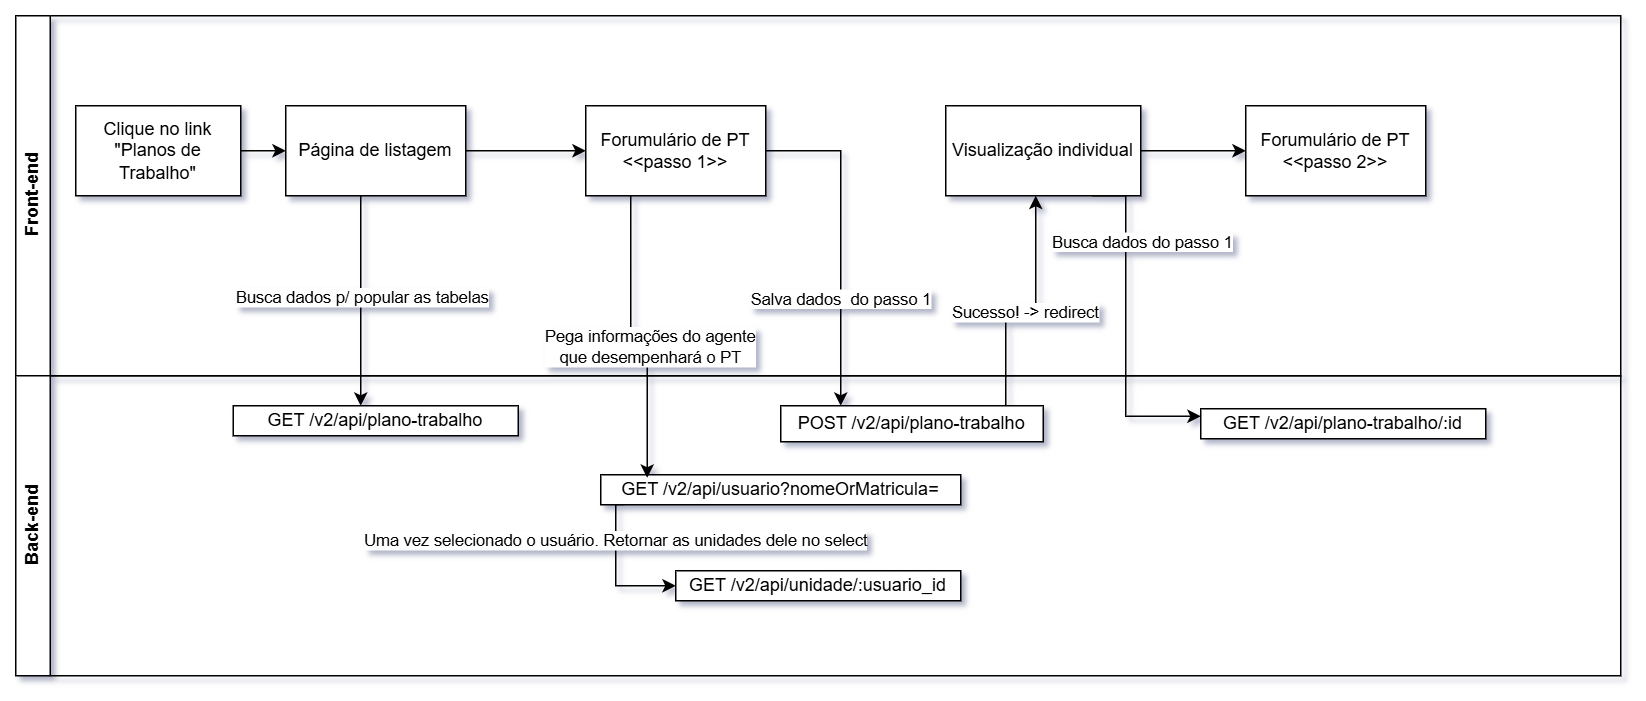

The diagram above was exported from draw.io. Its source (the exported page's mxGraphModel, read from the mxfile embedded in the PNG):
<mxGraphModel dx="1426" dy="841" grid="1" gridSize="10" guides="1" tooltips="1" connect="1" arrows="1" fold="1" page="1" pageScale="1" pageWidth="1169" pageHeight="827" math="0" shadow="0">
  <root>
    <mxCell id="0" />
    <mxCell id="1" parent="0" />
    <mxCell id="iJcKuKAGie7XsegdyESX-2" parent="1" style="swimlane;horizontal=0;whiteSpace=wrap;html=1;" value="Front-end" vertex="1">
      <mxGeometry height="240" width="1070" x="60" y="70" as="geometry" />
    </mxCell>
    <mxCell id="UyKY56JLbzyenRhn7SSF-7" edge="1" parent="iJcKuKAGie7XsegdyESX-2" source="UyKY56JLbzyenRhn7SSF-2" style="edgeStyle=orthogonalEdgeStyle;rounded=0;orthogonalLoop=1;jettySize=auto;html=1;" target="UyKY56JLbzyenRhn7SSF-6" value="">
      <mxGeometry relative="1" as="geometry" />
    </mxCell>
    <mxCell id="UyKY56JLbzyenRhn7SSF-2" parent="iJcKuKAGie7XsegdyESX-2" style="whiteSpace=wrap;html=1;" value="Clique no link &quot;Planos de Trabalho&quot;" vertex="1">
      <mxGeometry height="60" width="110" x="40" y="60" as="geometry" />
    </mxCell>
    <mxCell id="UyKY56JLbzyenRhn7SSF-15" edge="1" parent="iJcKuKAGie7XsegdyESX-2" source="UyKY56JLbzyenRhn7SSF-6" style="edgeStyle=orthogonalEdgeStyle;rounded=0;orthogonalLoop=1;jettySize=auto;html=1;" target="UyKY56JLbzyenRhn7SSF-14" value="">
      <mxGeometry relative="1" as="geometry" />
    </mxCell>
    <mxCell id="UyKY56JLbzyenRhn7SSF-6" parent="iJcKuKAGie7XsegdyESX-2" style="whiteSpace=wrap;html=1;" value="Página de listagem" vertex="1">
      <mxGeometry height="60" width="120" x="180" y="60" as="geometry" />
    </mxCell>
    <mxCell id="UyKY56JLbzyenRhn7SSF-14" parent="iJcKuKAGie7XsegdyESX-2" style="whiteSpace=wrap;html=1;" value="Forumulário de PT&lt;br&gt;&amp;lt;&amp;lt;passo 1&amp;gt;&amp;gt;" vertex="1">
      <mxGeometry height="60" width="120" x="380" y="60" as="geometry" />
    </mxCell>
    <mxCell id="UyKY56JLbzyenRhn7SSF-32" edge="1" parent="iJcKuKAGie7XsegdyESX-2" source="UyKY56JLbzyenRhn7SSF-20" style="edgeStyle=orthogonalEdgeStyle;rounded=0;orthogonalLoop=1;jettySize=auto;html=1;exitX=1;exitY=0.5;exitDx=0;exitDy=0;" target="UyKY56JLbzyenRhn7SSF-33">
      <mxGeometry relative="1" as="geometry">
        <mxPoint x="820" y="90" as="targetPoint" />
      </mxGeometry>
    </mxCell>
    <mxCell id="UyKY56JLbzyenRhn7SSF-20" parent="iJcKuKAGie7XsegdyESX-2" style="whiteSpace=wrap;html=1;" value="Visualização individual" vertex="1">
      <mxGeometry height="60" width="130" x="620" y="60" as="geometry" />
    </mxCell>
    <mxCell id="UyKY56JLbzyenRhn7SSF-33" parent="iJcKuKAGie7XsegdyESX-2" style="whiteSpace=wrap;html=1;" value="Forumulário de PT&lt;br&gt;&amp;lt;&amp;lt;passo 2&amp;gt;&amp;gt;" vertex="1">
      <mxGeometry height="60" width="120" x="820" y="60" as="geometry" />
    </mxCell>
    <mxCell id="iJcKuKAGie7XsegdyESX-3" parent="1" style="swimlane;horizontal=0;whiteSpace=wrap;html=1;" value="Back-end" vertex="1">
      <mxGeometry height="200" width="1070" x="60" y="310" as="geometry" />
    </mxCell>
    <mxCell id="UyKY56JLbzyenRhn7SSF-9" parent="iJcKuKAGie7XsegdyESX-3" style="whiteSpace=wrap;html=1;" value="GET /v2/api/plano-trabalho" vertex="1">
      <mxGeometry height="20" width="190" x="145" y="20" as="geometry" />
    </mxCell>
    <mxCell id="UyKY56JLbzyenRhn7SSF-17" parent="iJcKuKAGie7XsegdyESX-3" style="whiteSpace=wrap;html=1;" value="POST /v2/api/plano-trabalho" vertex="1">
      <mxGeometry height="24" width="175" x="510" y="20" as="geometry" />
    </mxCell>
    <mxCell id="UyKY56JLbzyenRhn7SSF-24" parent="iJcKuKAGie7XsegdyESX-3" style="whiteSpace=wrap;html=1;" value="GET /v2/api/plano-trabalho&lt;span style=&quot;background-color: transparent; color: light-dark(rgb(0, 0, 0), rgb(255, 255, 255));&quot;&gt;/:id&lt;/span&gt;" vertex="1">
      <mxGeometry height="20" width="190" x="790" y="22" as="geometry" />
    </mxCell>
    <mxCell id="UyKY56JLbzyenRhn7SSF-29" edge="1" parent="iJcKuKAGie7XsegdyESX-3" source="UyKY56JLbzyenRhn7SSF-25" style="edgeStyle=orthogonalEdgeStyle;rounded=0;orthogonalLoop=1;jettySize=auto;html=1;exitX=0.066;exitY=0.993;exitDx=0;exitDy=0;entryX=0;entryY=0.5;entryDx=0;entryDy=0;exitPerimeter=0;" target="UyKY56JLbzyenRhn7SSF-28">
      <mxGeometry relative="1" as="geometry">
        <Array as="points">
          <mxPoint x="400" y="86" />
          <mxPoint x="400" y="140" />
        </Array>
      </mxGeometry>
    </mxCell>
    <mxCell id="UyKY56JLbzyenRhn7SSF-30" connectable="0" parent="UyKY56JLbzyenRhn7SSF-29" style="edgeLabel;html=1;align=center;verticalAlign=middle;resizable=0;points=[];" value="Uma vez selecionado o usuário. Retornar as unidades dele no select" vertex="1">
      <mxGeometry relative="1" x="-0.429" y="-1" as="geometry">
        <mxPoint as="offset" />
      </mxGeometry>
    </mxCell>
    <mxCell id="UyKY56JLbzyenRhn7SSF-25" parent="iJcKuKAGie7XsegdyESX-3" style="whiteSpace=wrap;html=1;" value="GET /v2/api/usuario?nomeOrMatricula=" vertex="1">
      <mxGeometry height="20" width="240" x="390" y="66" as="geometry" />
    </mxCell>
    <mxCell id="UyKY56JLbzyenRhn7SSF-28" parent="iJcKuKAGie7XsegdyESX-3" style="whiteSpace=wrap;html=1;" value="GET /v2/api/unidade&lt;span style=&quot;background-color: transparent; color: light-dark(rgb(0, 0, 0), rgb(255, 255, 255));&quot;&gt;/:usuario_id&lt;/span&gt;" vertex="1">
      <mxGeometry height="20" width="190" x="440" y="130" as="geometry" />
    </mxCell>
    <mxCell id="UyKY56JLbzyenRhn7SSF-10" edge="1" parent="1" source="UyKY56JLbzyenRhn7SSF-6" style="edgeStyle=orthogonalEdgeStyle;rounded=0;orthogonalLoop=1;jettySize=auto;html=1;" target="UyKY56JLbzyenRhn7SSF-9" value="">
      <mxGeometry relative="1" as="geometry">
        <Array as="points">
          <mxPoint x="290" y="240" />
          <mxPoint x="290" y="240" />
        </Array>
      </mxGeometry>
    </mxCell>
    <mxCell id="UyKY56JLbzyenRhn7SSF-13" connectable="0" parent="UyKY56JLbzyenRhn7SSF-10" style="edgeLabel;html=1;align=center;verticalAlign=middle;resizable=0;points=[];" value="Busca dados p/ popular as tabelas" vertex="1">
      <mxGeometry relative="1" x="-0.0388" as="geometry">
        <mxPoint as="offset" />
      </mxGeometry>
    </mxCell>
    <mxCell id="UyKY56JLbzyenRhn7SSF-18" edge="1" parent="1" source="UyKY56JLbzyenRhn7SSF-14" style="edgeStyle=orthogonalEdgeStyle;rounded=0;orthogonalLoop=1;jettySize=auto;html=1;" target="UyKY56JLbzyenRhn7SSF-17" value="">
      <mxGeometry relative="1" as="geometry">
        <Array as="points">
          <mxPoint x="610" y="160" />
        </Array>
      </mxGeometry>
    </mxCell>
    <mxCell id="UyKY56JLbzyenRhn7SSF-19" connectable="0" parent="UyKY56JLbzyenRhn7SSF-18" style="edgeLabel;html=1;align=center;verticalAlign=middle;resizable=0;points=[];" value="Salva dados&amp;nbsp; do passo 1" vertex="1">
      <mxGeometry relative="1" x="0.3435" y="-1" as="geometry">
        <mxPoint as="offset" />
      </mxGeometry>
    </mxCell>
    <mxCell id="UyKY56JLbzyenRhn7SSF-21" edge="1" parent="1" source="UyKY56JLbzyenRhn7SSF-17" style="edgeStyle=orthogonalEdgeStyle;rounded=0;orthogonalLoop=1;jettySize=auto;html=1;" target="UyKY56JLbzyenRhn7SSF-20" value="">
      <mxGeometry relative="1" as="geometry">
        <Array as="points">
          <mxPoint x="720" y="262" />
          <mxPoint x="740" y="262" />
        </Array>
      </mxGeometry>
    </mxCell>
    <mxCell id="UyKY56JLbzyenRhn7SSF-22" connectable="0" parent="UyKY56JLbzyenRhn7SSF-21" style="edgeLabel;html=1;align=center;verticalAlign=middle;resizable=0;points=[];" value="Sucesso! -&amp;gt; redirect" vertex="1">
      <mxGeometry relative="1" x="0.0022" y="-5" as="geometry">
        <mxPoint as="offset" />
      </mxGeometry>
    </mxCell>
    <mxCell id="UyKY56JLbzyenRhn7SSF-23" edge="1" parent="1" source="UyKY56JLbzyenRhn7SSF-20" style="edgeStyle=orthogonalEdgeStyle;rounded=0;orthogonalLoop=1;jettySize=auto;html=1;exitX=0.75;exitY=1;exitDx=0;exitDy=0;entryX=0;entryY=0.25;entryDx=0;entryDy=0;" target="UyKY56JLbzyenRhn7SSF-24">
      <mxGeometry relative="1" as="geometry">
        <Array as="points">
          <mxPoint x="800" y="190" />
        </Array>
        <mxPoint x="849.9999999999995" y="369.9999999999998" as="targetPoint" />
      </mxGeometry>
    </mxCell>
    <mxCell id="UyKY56JLbzyenRhn7SSF-31" connectable="0" parent="UyKY56JLbzyenRhn7SSF-23" style="edgeLabel;html=1;align=center;verticalAlign=middle;resizable=0;points=[];" value="Busca dados do passo 1" vertex="1">
      <mxGeometry relative="1" x="-0.4698" y="2" as="geometry">
        <mxPoint x="8" y="-5" as="offset" />
      </mxGeometry>
    </mxCell>
    <mxCell id="UyKY56JLbzyenRhn7SSF-26" edge="1" parent="1" source="UyKY56JLbzyenRhn7SSF-14" style="edgeStyle=orthogonalEdgeStyle;rounded=0;orthogonalLoop=1;jettySize=auto;html=1;exitX=0.25;exitY=1;exitDx=0;exitDy=0;entryX=0.129;entryY=0.1;entryDx=0;entryDy=0;entryPerimeter=0;" target="UyKY56JLbzyenRhn7SSF-25">
      <mxGeometry relative="1" as="geometry">
        <mxPoint x="480" y="370" as="targetPoint" />
      </mxGeometry>
    </mxCell>
    <mxCell id="UyKY56JLbzyenRhn7SSF-27" connectable="0" parent="UyKY56JLbzyenRhn7SSF-26" style="edgeLabel;html=1;align=center;verticalAlign=middle;resizable=0;points=[];" value="Pega informações do agente&lt;div&gt;que desempenhará o PT&lt;/div&gt;" vertex="1">
      <mxGeometry relative="1" x="-0.033" y="-9" as="geometry">
        <mxPoint x="9" y="-2" as="offset" />
      </mxGeometry>
    </mxCell>
  </root>
</mxGraphModel>